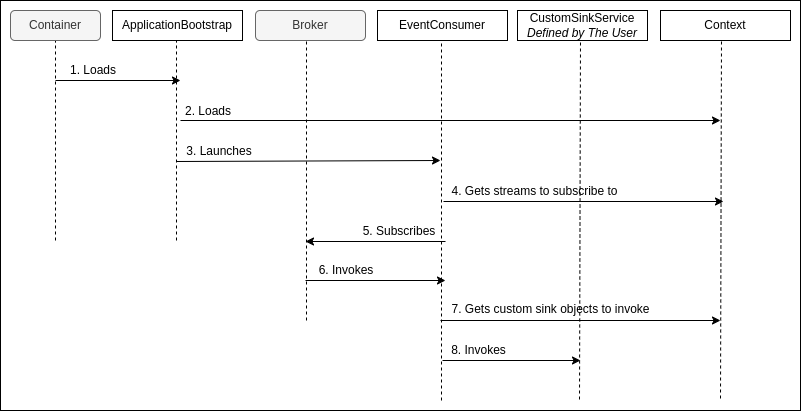

The diagram above was exported from draw.io. Its source (the exported page's mxGraphModel, read from the mxfile embedded in the PNG):
<mxGraphModel dx="969" dy="487" grid="1" gridSize="10" guides="1" tooltips="1" connect="1" arrows="1" fold="1" page="1" pageScale="1" pageWidth="850" pageHeight="1100" math="0" shadow="0">
  <root>
    <mxCell id="0" />
    <mxCell id="1" parent="0" />
    <mxCell id="_Fxg10Eq853wS9PkIkZg-83" value="" style="rounded=0;whiteSpace=wrap;html=1;fillColor=none;" parent="1" vertex="1">
      <mxGeometry x="40" y="40" width="800" height="410" as="geometry" />
    </mxCell>
    <mxCell id="_Fxg10Eq853wS9PkIkZg-39" value="" style="group" parent="1" connectable="0" vertex="1">
      <mxGeometry x="40" y="50" width="130" height="230" as="geometry" />
    </mxCell>
    <mxCell id="_Fxg10Eq853wS9PkIkZg-40" value="" style="endArrow=none;html=1;rounded=0;dashed=1;" parent="_Fxg10Eq853wS9PkIkZg-39" edge="1">
      <mxGeometry width="50" height="50" relative="1" as="geometry">
        <mxPoint x="54.99999999999999" y="230" as="sourcePoint" />
        <mxPoint x="54.99999999999999" y="30" as="targetPoint" />
      </mxGeometry>
    </mxCell>
    <mxCell id="_Fxg10Eq853wS9PkIkZg-41" value="Container" style="text;html=1;strokeColor=#666666;fillColor=#f5f5f5;align=center;verticalAlign=middle;whiteSpace=wrap;rounded=1;fontColor=#333333;" parent="_Fxg10Eq853wS9PkIkZg-39" vertex="1">
      <mxGeometry x="10" width="90" height="30" as="geometry" />
    </mxCell>
    <mxCell id="_Fxg10Eq853wS9PkIkZg-42" value="1. Loads" style="text;html=1;strokeColor=none;fillColor=none;align=center;verticalAlign=middle;whiteSpace=wrap;rounded=0;fontStyle=0" parent="_Fxg10Eq853wS9PkIkZg-39" vertex="1">
      <mxGeometry x="56.22" y="45" width="73.78" height="30" as="geometry" />
    </mxCell>
    <mxCell id="_Fxg10Eq853wS9PkIkZg-43" value="" style="endArrow=classic;html=1;rounded=0;" parent="_Fxg10Eq853wS9PkIkZg-39" edge="1">
      <mxGeometry width="50" height="50" relative="1" as="geometry">
        <mxPoint x="54.99999999999999" y="70" as="sourcePoint" />
        <mxPoint x="180" y="70" as="targetPoint" />
      </mxGeometry>
    </mxCell>
    <mxCell id="_Fxg10Eq853wS9PkIkZg-44" value="" style="group" parent="1" connectable="0" vertex="1">
      <mxGeometry x="700" y="50" width="130" height="230" as="geometry" />
    </mxCell>
    <mxCell id="_Fxg10Eq853wS9PkIkZg-46" value="Context" style="text;html=1;strokeColor=default;fillColor=none;align=center;verticalAlign=middle;whiteSpace=wrap;rounded=0;" parent="_Fxg10Eq853wS9PkIkZg-44" vertex="1">
      <mxGeometry width="130" height="30" as="geometry" />
    </mxCell>
    <mxCell id="_Fxg10Eq853wS9PkIkZg-47" value="" style="group" parent="1" connectable="0" vertex="1">
      <mxGeometry x="417" y="50" width="290" height="314" as="geometry" />
    </mxCell>
    <mxCell id="_Fxg10Eq853wS9PkIkZg-48" value="" style="endArrow=none;html=1;rounded=0;dashed=1;" parent="_Fxg10Eq853wS9PkIkZg-47" edge="1">
      <mxGeometry width="50" height="50" relative="1" as="geometry">
        <mxPoint x="64" y="390" as="sourcePoint" />
        <mxPoint x="64" y="32" as="targetPoint" />
      </mxGeometry>
    </mxCell>
    <mxCell id="_Fxg10Eq853wS9PkIkZg-49" value="EventConsumer" style="text;html=1;strokeColor=default;fillColor=none;align=center;verticalAlign=middle;whiteSpace=wrap;rounded=0;" parent="_Fxg10Eq853wS9PkIkZg-47" vertex="1">
      <mxGeometry width="130" height="30" as="geometry" />
    </mxCell>
    <mxCell id="_Fxg10Eq853wS9PkIkZg-50" value="7. Gets custom sink objects to invoke" style="text;html=1;strokeColor=none;fillColor=none;align=center;verticalAlign=middle;whiteSpace=wrap;rounded=0;fontStyle=0" parent="_Fxg10Eq853wS9PkIkZg-47" vertex="1">
      <mxGeometry x="57" y="284" width="233" height="30" as="geometry" />
    </mxCell>
    <mxCell id="_Fxg10Eq853wS9PkIkZg-51" value="8. Invokes" style="text;html=1;strokeColor=none;fillColor=none;align=center;verticalAlign=middle;whiteSpace=wrap;rounded=0;fontStyle=0" parent="_Fxg10Eq853wS9PkIkZg-47" vertex="1">
      <mxGeometry x="54" y="325" width="95" height="30" as="geometry" />
    </mxCell>
    <mxCell id="qUQ5FYXPF1CvYe9WdSZR-2" value="4. Gets streams to subscribe to" style="text;html=1;strokeColor=none;fillColor=none;align=center;verticalAlign=middle;whiteSpace=wrap;rounded=0;fontStyle=0" vertex="1" parent="_Fxg10Eq853wS9PkIkZg-47">
      <mxGeometry x="56" y="166" width="203" height="30" as="geometry" />
    </mxCell>
    <mxCell id="_Fxg10Eq853wS9PkIkZg-52" value="" style="group" parent="1" connectable="0" vertex="1">
      <mxGeometry x="557" y="50" width="130" height="230" as="geometry" />
    </mxCell>
    <mxCell id="_Fxg10Eq853wS9PkIkZg-54" value="CustomSinkService&lt;br&gt;&lt;i&gt;Defined by The User&lt;/i&gt;" style="text;html=1;strokeColor=default;fillColor=none;align=center;verticalAlign=middle;whiteSpace=wrap;rounded=0;" parent="_Fxg10Eq853wS9PkIkZg-52" vertex="1">
      <mxGeometry width="130" height="30" as="geometry" />
    </mxCell>
    <mxCell id="_Fxg10Eq853wS9PkIkZg-55" value="" style="endArrow=classic;html=1;rounded=0;" parent="_Fxg10Eq853wS9PkIkZg-52" edge="1">
      <mxGeometry width="50" height="50" relative="1" as="geometry">
        <mxPoint x="-75" y="350" as="sourcePoint" />
        <mxPoint x="63" y="350" as="targetPoint" />
      </mxGeometry>
    </mxCell>
    <mxCell id="_Fxg10Eq853wS9PkIkZg-59" value="" style="endArrow=classic;html=1;rounded=0;" parent="1" edge="1">
      <mxGeometry width="50" height="50" relative="1" as="geometry">
        <mxPoint x="220" y="160" as="sourcePoint" />
        <mxPoint x="760" y="160" as="targetPoint" />
      </mxGeometry>
    </mxCell>
    <mxCell id="_Fxg10Eq853wS9PkIkZg-60" value="" style="endArrow=classic;html=1;rounded=0;" parent="1" edge="1">
      <mxGeometry width="50" height="50" relative="1" as="geometry">
        <mxPoint x="480" y="360" as="sourcePoint" />
        <mxPoint x="760" y="360" as="targetPoint" />
      </mxGeometry>
    </mxCell>
    <mxCell id="_Fxg10Eq853wS9PkIkZg-64" value="" style="group" parent="1" connectable="0" vertex="1">
      <mxGeometry x="282" y="50" width="196" height="234" as="geometry" />
    </mxCell>
    <mxCell id="_Fxg10Eq853wS9PkIkZg-65" value="" style="endArrow=none;html=1;rounded=0;dashed=1;" parent="_Fxg10Eq853wS9PkIkZg-64" edge="1">
      <mxGeometry width="50" height="50" relative="1" as="geometry">
        <mxPoint x="64" y="310" as="sourcePoint" />
        <mxPoint x="64" y="30" as="targetPoint" />
      </mxGeometry>
    </mxCell>
    <mxCell id="_Fxg10Eq853wS9PkIkZg-66" value="Broker" style="text;html=1;strokeColor=#666666;fillColor=#f5f5f5;align=center;verticalAlign=middle;whiteSpace=wrap;rounded=1;shadow=0;fontColor=#333333;" parent="_Fxg10Eq853wS9PkIkZg-64" vertex="1">
      <mxGeometry x="13" width="110" height="30" as="geometry" />
    </mxCell>
    <mxCell id="_Fxg10Eq853wS9PkIkZg-67" value="6. Invokes" style="text;html=1;strokeColor=none;fillColor=none;align=center;verticalAlign=middle;whiteSpace=wrap;rounded=0;fontStyle=0" parent="_Fxg10Eq853wS9PkIkZg-64" vertex="1">
      <mxGeometry x="59" y="245" width="90" height="30" as="geometry" />
    </mxCell>
    <mxCell id="_Fxg10Eq853wS9PkIkZg-85" value="" style="endArrow=classic;html=1;rounded=0;exitX=0;exitY=1;exitDx=0;exitDy=0;" parent="_Fxg10Eq853wS9PkIkZg-64" edge="1">
      <mxGeometry width="50" height="50" relative="1" as="geometry">
        <mxPoint x="-66" y="151" as="sourcePoint" />
        <mxPoint x="198" y="150" as="targetPoint" />
      </mxGeometry>
    </mxCell>
    <mxCell id="_Fxg10Eq853wS9PkIkZg-87" value="" style="endArrow=none;html=1;rounded=0;endFill=0;startArrow=classic;startFill=1;" parent="_Fxg10Eq853wS9PkIkZg-64" edge="1">
      <mxGeometry width="50" height="50" relative="1" as="geometry">
        <mxPoint x="63" y="231" as="sourcePoint" />
        <mxPoint x="203" y="231" as="targetPoint" />
      </mxGeometry>
    </mxCell>
    <mxCell id="_Fxg10Eq853wS9PkIkZg-88" value="5. Subscribes" style="text;html=1;strokeColor=none;fillColor=none;align=center;verticalAlign=middle;whiteSpace=wrap;rounded=0;fontStyle=0" parent="_Fxg10Eq853wS9PkIkZg-64" vertex="1">
      <mxGeometry x="114" y="206" width="86" height="30" as="geometry" />
    </mxCell>
    <mxCell id="_Fxg10Eq853wS9PkIkZg-73" value="" style="endArrow=classic;html=1;rounded=0;endFill=1;" parent="_Fxg10Eq853wS9PkIkZg-64" edge="1">
      <mxGeometry width="50" height="50" relative="1" as="geometry">
        <mxPoint x="63" y="270" as="sourcePoint" />
        <mxPoint x="203" y="270" as="targetPoint" />
      </mxGeometry>
    </mxCell>
    <mxCell id="_Fxg10Eq853wS9PkIkZg-68" value="" style="group" parent="1" connectable="0" vertex="1">
      <mxGeometry x="152" y="50" width="180" height="230" as="geometry" />
    </mxCell>
    <mxCell id="_Fxg10Eq853wS9PkIkZg-69" value="" style="endArrow=none;html=1;rounded=0;dashed=1;" parent="_Fxg10Eq853wS9PkIkZg-68" edge="1">
      <mxGeometry width="50" height="50" relative="1" as="geometry">
        <mxPoint x="64" y="230" as="sourcePoint" />
        <mxPoint x="64" y="30" as="targetPoint" />
      </mxGeometry>
    </mxCell>
    <mxCell id="_Fxg10Eq853wS9PkIkZg-70" value="ApplicationBootstrap" style="text;html=1;strokeColor=default;fillColor=none;align=center;verticalAlign=middle;whiteSpace=wrap;rounded=0;" parent="_Fxg10Eq853wS9PkIkZg-68" vertex="1">
      <mxGeometry width="130" height="30" as="geometry" />
    </mxCell>
    <mxCell id="_Fxg10Eq853wS9PkIkZg-71" value="2. Loads" style="text;html=1;strokeColor=none;fillColor=none;align=center;verticalAlign=middle;whiteSpace=wrap;rounded=0;fontStyle=0" parent="_Fxg10Eq853wS9PkIkZg-68" vertex="1">
      <mxGeometry x="56" y="86" width="80" height="30" as="geometry" />
    </mxCell>
    <mxCell id="_Fxg10Eq853wS9PkIkZg-86" value="3. Launches" style="text;html=1;strokeColor=none;fillColor=none;align=center;verticalAlign=middle;whiteSpace=wrap;rounded=0;fontStyle=0" parent="_Fxg10Eq853wS9PkIkZg-68" vertex="1">
      <mxGeometry x="67" y="126" width="80" height="30" as="geometry" />
    </mxCell>
    <mxCell id="qUQ5FYXPF1CvYe9WdSZR-1" value="" style="endArrow=classic;html=1;rounded=0;" edge="1" parent="1">
      <mxGeometry width="50" height="50" relative="1" as="geometry">
        <mxPoint x="483" y="241" as="sourcePoint" />
        <mxPoint x="763" y="241" as="targetPoint" />
      </mxGeometry>
    </mxCell>
    <mxCell id="qUQ5FYXPF1CvYe9WdSZR-3" value="" style="endArrow=none;html=1;rounded=0;dashed=1;exitX=0.55;exitY=0.952;exitDx=0;exitDy=0;exitPerimeter=0;" edge="1" parent="1">
      <mxGeometry width="50" height="50" relative="1" as="geometry">
        <mxPoint x="619" y="439" as="sourcePoint" />
        <mxPoint x="620" y="79" as="targetPoint" />
      </mxGeometry>
    </mxCell>
    <mxCell id="qUQ5FYXPF1CvYe9WdSZR-4" value="" style="endArrow=none;html=1;rounded=0;dashed=1;exitX=0.55;exitY=0.952;exitDx=0;exitDy=0;exitPerimeter=0;" edge="1" parent="1">
      <mxGeometry width="50" height="50" relative="1" as="geometry">
        <mxPoint x="760" y="438" as="sourcePoint" />
        <mxPoint x="761" y="78" as="targetPoint" />
      </mxGeometry>
    </mxCell>
  </root>
</mxGraphModel>